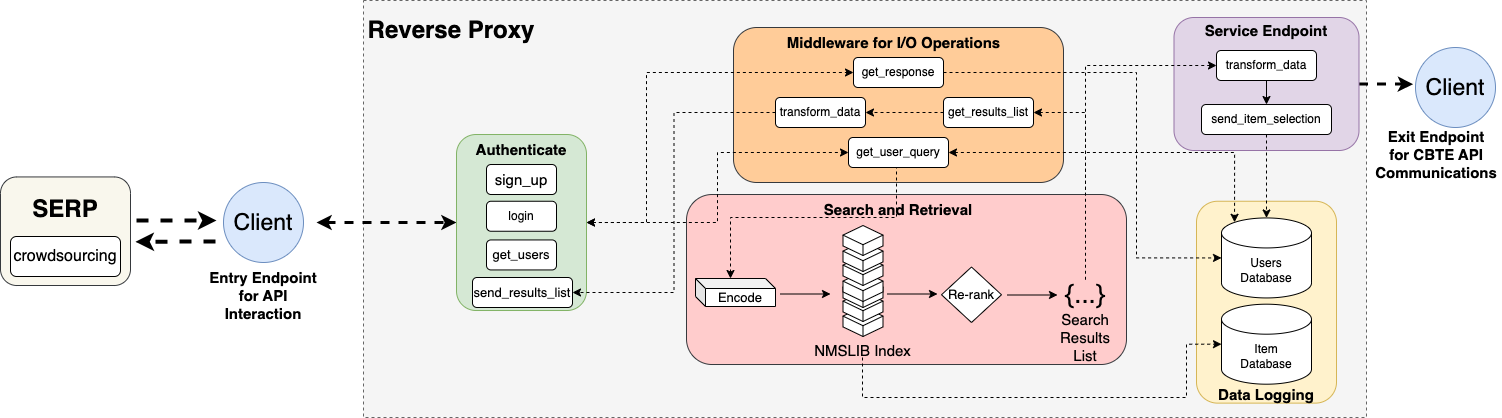

The diagram above was exported from draw.io. Its source (the exported page's mxGraphModel, read from the mxfile embedded in the PNG):
<mxGraphModel dx="1964" dy="674" grid="1" gridSize="10" guides="1" tooltips="1" connect="1" arrows="1" fold="1" page="1" pageScale="1" pageWidth="850" pageHeight="1100" math="0" shadow="0">
  <root>
    <mxCell id="0" />
    <mxCell id="1" parent="0" />
    <mxCell id="oFgvFhHMXM5lUCFZ2ncO-1" value="" style="rounded=0;whiteSpace=wrap;html=1;fillColor=#f5f5f5;dashed=1;strokeColor=#666666;fontColor=#333333;" vertex="1" parent="1">
      <mxGeometry x="307" y="693" width="1003" height="417" as="geometry" />
    </mxCell>
    <mxCell id="oFgvFhHMXM5lUCFZ2ncO-2" value="" style="rounded=1;whiteSpace=wrap;html=1;fillColor=#ffcc99;strokeColor=#36393d;" vertex="1" parent="1">
      <mxGeometry x="677" y="720" width="330" height="155" as="geometry" />
    </mxCell>
    <mxCell id="oFgvFhHMXM5lUCFZ2ncO-3" value="" style="rounded=1;whiteSpace=wrap;html=1;fillColor=#fff2cc;strokeColor=#d6b656;" vertex="1" parent="1">
      <mxGeometry x="1140" y="893.75" width="140" height="201.87" as="geometry" />
    </mxCell>
    <mxCell id="oFgvFhHMXM5lUCFZ2ncO-4" value="Users&lt;br&gt;Database" style="shape=cylinder3;whiteSpace=wrap;html=1;boundedLbl=1;backgroundOutline=1;size=15;" vertex="1" parent="1">
      <mxGeometry x="1165" y="910.44" width="90" height="80" as="geometry" />
    </mxCell>
    <mxCell id="oFgvFhHMXM5lUCFZ2ncO-5" value="Item &lt;br&gt;Database" style="shape=cylinder3;whiteSpace=wrap;html=1;boundedLbl=1;backgroundOutline=1;size=15;" vertex="1" parent="1">
      <mxGeometry x="1165" y="996.69" width="90" height="80" as="geometry" />
    </mxCell>
    <mxCell id="oFgvFhHMXM5lUCFZ2ncO-6" value="" style="endArrow=classic;startArrow=classic;html=1;rounded=0;strokeWidth=3;dashed=1;entryX=0;entryY=0.5;entryDx=0;entryDy=0;" edge="1" parent="1" target="oFgvFhHMXM5lUCFZ2ncO-46">
      <mxGeometry width="50" height="50" relative="1" as="geometry">
        <mxPoint x="260" y="915" as="sourcePoint" />
        <mxPoint x="370" y="914.4100000000001" as="targetPoint" />
      </mxGeometry>
    </mxCell>
    <mxCell id="oFgvFhHMXM5lUCFZ2ncO-7" value="&lt;font style=&quot;font-size: 23px;&quot;&gt;Client&lt;/font&gt;" style="ellipse;whiteSpace=wrap;html=1;aspect=fixed;fillColor=#dae8fc;strokeColor=#6c8ebf;" vertex="1" parent="1">
      <mxGeometry x="167" y="875" width="80" height="80" as="geometry" />
    </mxCell>
    <mxCell id="oFgvFhHMXM5lUCFZ2ncO-8" value="" style="rounded=1;whiteSpace=wrap;html=1;fillColor=#f9f7ed;strokeColor=#36393d;" vertex="1" parent="1">
      <mxGeometry x="-56" y="869.44" width="130" height="108.56" as="geometry" />
    </mxCell>
    <mxCell id="oFgvFhHMXM5lUCFZ2ncO-9" value="" style="endArrow=classic;html=1;rounded=0;strokeWidth=4;dashed=1;" edge="1" parent="1">
      <mxGeometry width="50" height="50" relative="1" as="geometry">
        <mxPoint x="159" y="933.9100000000001" as="sourcePoint" />
        <mxPoint x="79" y="934.3200000000002" as="targetPoint" />
      </mxGeometry>
    </mxCell>
    <mxCell id="oFgvFhHMXM5lUCFZ2ncO-10" style="edgeStyle=orthogonalEdgeStyle;rounded=0;orthogonalLoop=1;jettySize=auto;html=1;exitX=1;exitY=0.5;exitDx=0;exitDy=0;entryX=0.145;entryY=0;entryDx=0;entryDy=4.35;entryPerimeter=0;dashed=1;startArrow=classic;startFill=1;" edge="1" parent="1" source="oFgvFhHMXM5lUCFZ2ncO-11" target="oFgvFhHMXM5lUCFZ2ncO-4">
      <mxGeometry relative="1" as="geometry">
        <Array as="points">
          <mxPoint x="1178" y="845" />
        </Array>
      </mxGeometry>
    </mxCell>
    <mxCell id="oFgvFhHMXM5lUCFZ2ncO-11" value="get_user_query" style="rounded=1;whiteSpace=wrap;html=1;" vertex="1" parent="1">
      <mxGeometry x="792" y="830" width="100" height="30" as="geometry" />
    </mxCell>
    <mxCell id="oFgvFhHMXM5lUCFZ2ncO-12" value="&lt;strong&gt;&lt;font style=&quot;font-size: 15px;&quot;&gt;Middleware for I/O Operations&lt;/font&gt;&lt;/strong&gt;" style="text;html=1;strokeColor=none;fillColor=none;align=center;verticalAlign=middle;whiteSpace=wrap;rounded=0;" vertex="1" parent="1">
      <mxGeometry x="719" y="720" width="236.5" height="30" as="geometry" />
    </mxCell>
    <mxCell id="oFgvFhHMXM5lUCFZ2ncO-13" value="get_results_list" style="rounded=1;whiteSpace=wrap;html=1;" vertex="1" parent="1">
      <mxGeometry x="887" y="790" width="90" height="30" as="geometry" />
    </mxCell>
    <mxCell id="oFgvFhHMXM5lUCFZ2ncO-14" value="&lt;font size=&quot;1&quot; style=&quot;&quot;&gt;&lt;b style=&quot;font-size: 15px;&quot;&gt;Entry Endpoint for API Interaction&lt;/b&gt;&lt;/font&gt;" style="text;html=1;strokeColor=none;fillColor=none;align=center;verticalAlign=middle;whiteSpace=wrap;rounded=0;" vertex="1" parent="1">
      <mxGeometry x="142" y="959.5" width="130" height="56.25" as="geometry" />
    </mxCell>
    <mxCell id="oFgvFhHMXM5lUCFZ2ncO-15" style="edgeStyle=orthogonalEdgeStyle;rounded=0;orthogonalLoop=1;jettySize=auto;html=1;exitX=1;exitY=0.5;exitDx=0;exitDy=0;entryX=0;entryY=0.5;entryDx=0;entryDy=0;entryPerimeter=0;dashed=1;" edge="1" parent="1" source="oFgvFhHMXM5lUCFZ2ncO-16" target="oFgvFhHMXM5lUCFZ2ncO-4">
      <mxGeometry relative="1" as="geometry">
        <Array as="points">
          <mxPoint x="1080" y="765" />
          <mxPoint x="1080" y="950" />
        </Array>
      </mxGeometry>
    </mxCell>
    <mxCell id="oFgvFhHMXM5lUCFZ2ncO-16" value="get_response" style="rounded=1;whiteSpace=wrap;html=1;" vertex="1" parent="1">
      <mxGeometry x="797" y="750" width="90" height="30" as="geometry" />
    </mxCell>
    <mxCell id="oFgvFhHMXM5lUCFZ2ncO-17" style="edgeStyle=orthogonalEdgeStyle;rounded=0;orthogonalLoop=1;jettySize=auto;html=1;exitX=1;exitY=0.5;exitDx=0;exitDy=0;entryX=-0.03;entryY=0.459;entryDx=0;entryDy=0;entryPerimeter=0;dashed=1;strokeWidth=3;" edge="1" parent="1" source="oFgvFhHMXM5lUCFZ2ncO-18" target="oFgvFhHMXM5lUCFZ2ncO-53">
      <mxGeometry relative="1" as="geometry" />
    </mxCell>
    <mxCell id="oFgvFhHMXM5lUCFZ2ncO-18" value="" style="rounded=1;whiteSpace=wrap;html=1;fillColor=#e1d5e7;strokeColor=#9673a6;" vertex="1" parent="1">
      <mxGeometry x="1117.5" y="710" width="185" height="133" as="geometry" />
    </mxCell>
    <mxCell id="oFgvFhHMXM5lUCFZ2ncO-19" value="&lt;strong&gt;&lt;font style=&quot;font-size: 15px;&quot;&gt;Service Endpoint&lt;/font&gt;&lt;/strong&gt;" style="text;html=1;strokeColor=none;fillColor=none;align=center;verticalAlign=middle;whiteSpace=wrap;rounded=0;" vertex="1" parent="1">
      <mxGeometry x="1140" y="713" width="140" height="20" as="geometry" />
    </mxCell>
    <mxCell id="oFgvFhHMXM5lUCFZ2ncO-20" value="&lt;b&gt;&lt;font style=&quot;font-size: 15px;&quot;&gt;Data Logging&lt;/font&gt;&lt;/b&gt;" style="text;html=1;strokeColor=none;fillColor=none;align=center;verticalAlign=middle;whiteSpace=wrap;rounded=0;" vertex="1" parent="1">
      <mxGeometry x="1155" y="1071.69" width="110" height="30" as="geometry" />
    </mxCell>
    <mxCell id="oFgvFhHMXM5lUCFZ2ncO-21" value="transform_data" style="rounded=1;whiteSpace=wrap;html=1;" vertex="1" parent="1">
      <mxGeometry x="1160" y="743" width="100" height="30" as="geometry" />
    </mxCell>
    <mxCell id="oFgvFhHMXM5lUCFZ2ncO-22" value="" style="edgeStyle=orthogonalEdgeStyle;rounded=0;orthogonalLoop=1;jettySize=auto;html=1;dashed=1;" edge="1" parent="1" source="oFgvFhHMXM5lUCFZ2ncO-23" target="oFgvFhHMXM5lUCFZ2ncO-4">
      <mxGeometry relative="1" as="geometry" />
    </mxCell>
    <mxCell id="oFgvFhHMXM5lUCFZ2ncO-23" value="send_item_selection" style="rounded=1;whiteSpace=wrap;html=1;" vertex="1" parent="1">
      <mxGeometry x="1145" y="797.01" width="130" height="30" as="geometry" />
    </mxCell>
    <mxCell id="oFgvFhHMXM5lUCFZ2ncO-24" style="edgeStyle=orthogonalEdgeStyle;rounded=0;orthogonalLoop=1;jettySize=auto;html=1;exitX=0.5;exitY=1;exitDx=0;exitDy=0;" edge="1" parent="1" source="oFgvFhHMXM5lUCFZ2ncO-21" target="oFgvFhHMXM5lUCFZ2ncO-23">
      <mxGeometry relative="1" as="geometry" />
    </mxCell>
    <mxCell id="oFgvFhHMXM5lUCFZ2ncO-25" style="edgeStyle=orthogonalEdgeStyle;rounded=0;orthogonalLoop=1;jettySize=auto;html=1;exitX=0.5;exitY=0;exitDx=0;exitDy=0;entryX=0;entryY=0.5;entryDx=0;entryDy=0;dashed=1;" edge="1" parent="1" source="oFgvFhHMXM5lUCFZ2ncO-33" target="oFgvFhHMXM5lUCFZ2ncO-21">
      <mxGeometry relative="1" as="geometry" />
    </mxCell>
    <mxCell id="oFgvFhHMXM5lUCFZ2ncO-26" value="&lt;b&gt;Search and Retrieval&lt;/b&gt;" style="text;html=1;strokeColor=none;fillColor=none;align=center;verticalAlign=middle;whiteSpace=wrap;rounded=0;" vertex="1" parent="1">
      <mxGeometry x="785" y="900" width="130" height="30" as="geometry" />
    </mxCell>
    <mxCell id="oFgvFhHMXM5lUCFZ2ncO-27" value="" style="rounded=1;whiteSpace=wrap;html=1;fillColor=#ffcccc;strokeColor=#36393d;" vertex="1" parent="1">
      <mxGeometry x="630" y="887.01" width="440" height="170" as="geometry" />
    </mxCell>
    <mxCell id="oFgvFhHMXM5lUCFZ2ncO-28" value="&lt;font style=&quot;font-size: 13px;&quot;&gt;Encode&lt;/font&gt;" style="shape=cube;whiteSpace=wrap;html=1;boundedLbl=1;backgroundOutline=1;darkOpacity=0.05;darkOpacity2=0.1;size=10;" vertex="1" parent="1">
      <mxGeometry x="639" y="971" width="80" height="28" as="geometry" />
    </mxCell>
    <mxCell id="oFgvFhHMXM5lUCFZ2ncO-29" value="" style="endArrow=classic;html=1;rounded=0;" edge="1" parent="1">
      <mxGeometry width="50" height="50" relative="1" as="geometry">
        <mxPoint x="724" y="986.5" as="sourcePoint" />
        <mxPoint x="774" y="986.5" as="targetPoint" />
      </mxGeometry>
    </mxCell>
    <mxCell id="oFgvFhHMXM5lUCFZ2ncO-30" value="" style="endArrow=classic;html=1;rounded=0;" edge="1" parent="1">
      <mxGeometry width="50" height="50" relative="1" as="geometry">
        <mxPoint x="831" y="986.5" as="sourcePoint" />
        <mxPoint x="881" y="986.5" as="targetPoint" />
      </mxGeometry>
    </mxCell>
    <mxCell id="oFgvFhHMXM5lUCFZ2ncO-31" value="&lt;font style=&quot;font-size: 13px;&quot;&gt;Re-rank&lt;/font&gt;" style="rhombus;whiteSpace=wrap;html=1;" vertex="1" parent="1">
      <mxGeometry x="885" y="959.5" width="60" height="55.5" as="geometry" />
    </mxCell>
    <mxCell id="oFgvFhHMXM5lUCFZ2ncO-32" value="" style="endArrow=classic;html=1;rounded=0;" edge="1" parent="1">
      <mxGeometry width="50" height="50" relative="1" as="geometry">
        <mxPoint x="951" y="987.5" as="sourcePoint" />
        <mxPoint x="1001" y="987.5" as="targetPoint" />
      </mxGeometry>
    </mxCell>
    <mxCell id="oFgvFhHMXM5lUCFZ2ncO-33" value="&lt;font style=&quot;font-size: 26px;&quot;&gt;{...}&lt;/font&gt;" style="text;html=1;strokeColor=none;fillColor=none;align=center;verticalAlign=middle;whiteSpace=wrap;rounded=0;" vertex="1" parent="1">
      <mxGeometry x="999" y="972.25" width="60" height="30" as="geometry" />
    </mxCell>
    <mxCell id="oFgvFhHMXM5lUCFZ2ncO-34" value="&lt;font style=&quot;font-size: 15px;&quot;&gt;Search &lt;br&gt;Results&lt;br&gt;List&lt;/font&gt;" style="text;html=1;strokeColor=none;fillColor=none;align=center;verticalAlign=middle;whiteSpace=wrap;rounded=0;" vertex="1" parent="1">
      <mxGeometry x="987" y="1015" width="84" height="30" as="geometry" />
    </mxCell>
    <mxCell id="oFgvFhHMXM5lUCFZ2ncO-35" style="edgeStyle=orthogonalEdgeStyle;rounded=0;orthogonalLoop=1;jettySize=auto;html=1;entryX=0;entryY=0.5;entryDx=0;entryDy=0;entryPerimeter=0;dashed=1;" edge="1" parent="1" target="oFgvFhHMXM5lUCFZ2ncO-5">
      <mxGeometry relative="1" as="geometry">
        <mxPoint x="806" y="1050" as="sourcePoint" />
        <Array as="points">
          <mxPoint x="806" y="1090" />
          <mxPoint x="1130" y="1090" />
          <mxPoint x="1130" y="1037" />
        </Array>
      </mxGeometry>
    </mxCell>
    <mxCell id="oFgvFhHMXM5lUCFZ2ncO-36" value="" style="html=1;whiteSpace=wrap;shape=isoCube2;backgroundOutline=1;isoAngle=15;" vertex="1" parent="1">
      <mxGeometry x="786.5" y="999" width="40" height="30" as="geometry" />
    </mxCell>
    <mxCell id="oFgvFhHMXM5lUCFZ2ncO-37" value="" style="html=1;whiteSpace=wrap;shape=isoCube2;backgroundOutline=1;isoAngle=15;" vertex="1" parent="1">
      <mxGeometry x="786.5" y="984" width="40" height="30" as="geometry" />
    </mxCell>
    <mxCell id="oFgvFhHMXM5lUCFZ2ncO-38" value="" style="html=1;whiteSpace=wrap;shape=isoCube2;backgroundOutline=1;isoAngle=15;" vertex="1" parent="1">
      <mxGeometry x="786.5" y="970" width="40" height="30" as="geometry" />
    </mxCell>
    <mxCell id="oFgvFhHMXM5lUCFZ2ncO-39" value="" style="html=1;whiteSpace=wrap;shape=isoCube2;backgroundOutline=1;isoAngle=15;" vertex="1" parent="1">
      <mxGeometry x="786.5" y="964" width="40" height="30" as="geometry" />
    </mxCell>
    <mxCell id="oFgvFhHMXM5lUCFZ2ncO-40" value="" style="html=1;whiteSpace=wrap;shape=isoCube2;backgroundOutline=1;isoAngle=15;" vertex="1" parent="1">
      <mxGeometry x="786.5" y="948" width="40" height="30" as="geometry" />
    </mxCell>
    <mxCell id="oFgvFhHMXM5lUCFZ2ncO-41" value="" style="html=1;whiteSpace=wrap;shape=isoCube2;backgroundOutline=1;isoAngle=15;" vertex="1" parent="1">
      <mxGeometry x="786.5" y="934" width="40" height="30" as="geometry" />
    </mxCell>
    <mxCell id="oFgvFhHMXM5lUCFZ2ncO-42" value="" style="html=1;whiteSpace=wrap;shape=isoCube2;backgroundOutline=1;isoAngle=15;" vertex="1" parent="1">
      <mxGeometry x="786.5" y="918" width="40" height="30" as="geometry" />
    </mxCell>
    <mxCell id="oFgvFhHMXM5lUCFZ2ncO-43" style="edgeStyle=orthogonalEdgeStyle;rounded=0;orthogonalLoop=1;jettySize=auto;html=1;exitX=0.5;exitY=1;exitDx=0;exitDy=0;" edge="1" parent="1" source="oFgvFhHMXM5lUCFZ2ncO-27" target="oFgvFhHMXM5lUCFZ2ncO-27">
      <mxGeometry relative="1" as="geometry" />
    </mxCell>
    <mxCell id="oFgvFhHMXM5lUCFZ2ncO-44" style="edgeStyle=orthogonalEdgeStyle;rounded=0;orthogonalLoop=1;jettySize=auto;html=1;exitX=1;exitY=0.5;exitDx=0;exitDy=0;entryX=0;entryY=0.5;entryDx=0;entryDy=0;dashed=1;startArrow=classic;startFill=1;" edge="1" parent="1" source="oFgvFhHMXM5lUCFZ2ncO-46" target="oFgvFhHMXM5lUCFZ2ncO-11">
      <mxGeometry relative="1" as="geometry" />
    </mxCell>
    <mxCell id="oFgvFhHMXM5lUCFZ2ncO-45" style="edgeStyle=orthogonalEdgeStyle;rounded=0;orthogonalLoop=1;jettySize=auto;html=1;exitX=1;exitY=0.5;exitDx=0;exitDy=0;entryX=0;entryY=0.5;entryDx=0;entryDy=0;dashed=1;startArrow=classic;startFill=1;" edge="1" parent="1" source="oFgvFhHMXM5lUCFZ2ncO-46" target="oFgvFhHMXM5lUCFZ2ncO-16">
      <mxGeometry relative="1" as="geometry">
        <Array as="points">
          <mxPoint x="590" y="915" />
          <mxPoint x="590" y="765" />
        </Array>
      </mxGeometry>
    </mxCell>
    <mxCell id="oFgvFhHMXM5lUCFZ2ncO-46" value="" style="rounded=1;whiteSpace=wrap;html=1;fillColor=#d5e8d4;strokeColor=#82b366;" vertex="1" parent="1">
      <mxGeometry x="400" y="827.01" width="130" height="176" as="geometry" />
    </mxCell>
    <mxCell id="oFgvFhHMXM5lUCFZ2ncO-47" value="&lt;font style=&quot;font-size: 13px;&quot;&gt;get_users&lt;/font&gt;" style="rounded=1;whiteSpace=wrap;html=1;" vertex="1" parent="1">
      <mxGeometry x="430" y="932.44" width="70" height="30" as="geometry" />
    </mxCell>
    <mxCell id="oFgvFhHMXM5lUCFZ2ncO-48" value="login" style="rounded=1;whiteSpace=wrap;html=1;" vertex="1" parent="1">
      <mxGeometry x="430" y="893.75" width="70" height="30" as="geometry" />
    </mxCell>
    <mxCell id="oFgvFhHMXM5lUCFZ2ncO-49" value="&lt;font style=&quot;font-size: 15px;&quot;&gt;sign_up&lt;/font&gt;" style="rounded=1;whiteSpace=wrap;html=1;" vertex="1" parent="1">
      <mxGeometry x="430" y="857.01" width="70" height="30" as="geometry" />
    </mxCell>
    <mxCell id="oFgvFhHMXM5lUCFZ2ncO-50" value="&lt;b&gt;&lt;font style=&quot;font-size: 15px;&quot;&gt;Authenticate&lt;/font&gt;&lt;/b&gt;" style="text;html=1;strokeColor=none;fillColor=none;align=center;verticalAlign=middle;whiteSpace=wrap;rounded=0;" vertex="1" parent="1">
      <mxGeometry x="420" y="827.01" width="90" height="30" as="geometry" />
    </mxCell>
    <mxCell id="oFgvFhHMXM5lUCFZ2ncO-51" value="&lt;font size=&quot;1&quot; style=&quot;&quot;&gt;&lt;b style=&quot;font-size: 24px;&quot;&gt;Reverse Proxy&lt;/b&gt;&lt;/font&gt;" style="text;html=1;strokeColor=none;fillColor=none;align=center;verticalAlign=middle;whiteSpace=wrap;rounded=0;" vertex="1" parent="1">
      <mxGeometry x="300" y="703" width="190" height="40" as="geometry" />
    </mxCell>
    <mxCell id="oFgvFhHMXM5lUCFZ2ncO-52" value="&lt;font style=&quot;font-size: 15px;&quot;&gt;&lt;b&gt;Exit Endpoint &lt;br&gt;for CBTE API&lt;br&gt;Communications&lt;br&gt;&lt;/b&gt;&lt;/font&gt;" style="text;html=1;strokeColor=none;fillColor=none;align=center;verticalAlign=middle;whiteSpace=wrap;rounded=0;" vertex="1" parent="1">
      <mxGeometry x="1315" y="818.76" width="130" height="56.25" as="geometry" />
    </mxCell>
    <mxCell id="oFgvFhHMXM5lUCFZ2ncO-53" value="&lt;font style=&quot;font-size: 23px;&quot;&gt;Client&lt;/font&gt;" style="ellipse;whiteSpace=wrap;html=1;aspect=fixed;fillColor=#dae8fc;strokeColor=#6c8ebf;" vertex="1" parent="1">
      <mxGeometry x="1359" y="740" width="80" height="80" as="geometry" />
    </mxCell>
    <mxCell id="oFgvFhHMXM5lUCFZ2ncO-54" style="edgeStyle=orthogonalEdgeStyle;rounded=0;orthogonalLoop=1;jettySize=auto;html=1;exitX=0.5;exitY=0;exitDx=0;exitDy=0;entryX=1;entryY=0.5;entryDx=0;entryDy=0;dashed=1;" edge="1" parent="1" source="oFgvFhHMXM5lUCFZ2ncO-33" target="oFgvFhHMXM5lUCFZ2ncO-13">
      <mxGeometry relative="1" as="geometry" />
    </mxCell>
    <mxCell id="oFgvFhHMXM5lUCFZ2ncO-55" style="edgeStyle=orthogonalEdgeStyle;rounded=0;orthogonalLoop=1;jettySize=auto;html=1;exitX=0.5;exitY=1;exitDx=0;exitDy=0;entryX=0;entryY=0;entryDx=35;entryDy=0;entryPerimeter=0;dashed=1;" edge="1" parent="1" source="oFgvFhHMXM5lUCFZ2ncO-11" target="oFgvFhHMXM5lUCFZ2ncO-28">
      <mxGeometry relative="1" as="geometry">
        <Array as="points">
          <mxPoint x="840" y="860" />
          <mxPoint x="840" y="910" />
          <mxPoint x="674" y="910" />
        </Array>
      </mxGeometry>
    </mxCell>
    <mxCell id="oFgvFhHMXM5lUCFZ2ncO-56" value="" style="edgeStyle=orthogonalEdgeStyle;rounded=0;orthogonalLoop=1;jettySize=auto;html=1;exitX=0;exitY=0.5;exitDx=0;exitDy=0;dashed=1;" edge="1" parent="1" source="oFgvFhHMXM5lUCFZ2ncO-13">
      <mxGeometry relative="1" as="geometry">
        <mxPoint x="797" y="805" as="sourcePoint" />
        <mxPoint x="808.9999999999995" y="805" as="targetPoint" />
      </mxGeometry>
    </mxCell>
    <mxCell id="oFgvFhHMXM5lUCFZ2ncO-57" value="transform_data" style="rounded=1;whiteSpace=wrap;html=1;" vertex="1" parent="1">
      <mxGeometry x="719" y="790" width="90" height="30" as="geometry" />
    </mxCell>
    <mxCell id="oFgvFhHMXM5lUCFZ2ncO-58" value="&lt;font style=&quot;font-size: 13px;&quot;&gt;send_results_list&lt;/font&gt;" style="rounded=1;whiteSpace=wrap;html=1;" vertex="1" parent="1">
      <mxGeometry x="416" y="970" width="100" height="30" as="geometry" />
    </mxCell>
    <mxCell id="oFgvFhHMXM5lUCFZ2ncO-59" style="edgeStyle=orthogonalEdgeStyle;rounded=0;orthogonalLoop=1;jettySize=auto;html=1;exitX=0;exitY=0.5;exitDx=0;exitDy=0;entryX=1;entryY=0.5;entryDx=0;entryDy=0;dashed=1;" edge="1" parent="1" source="oFgvFhHMXM5lUCFZ2ncO-57" target="oFgvFhHMXM5lUCFZ2ncO-58">
      <mxGeometry relative="1" as="geometry" />
    </mxCell>
    <mxCell id="oFgvFhHMXM5lUCFZ2ncO-60" value="&lt;b&gt;&lt;font style=&quot;font-size: 15px;&quot;&gt;Search and Retrieval&lt;/font&gt;&lt;/b&gt;" style="text;html=1;strokeColor=none;fillColor=none;align=center;verticalAlign=middle;whiteSpace=wrap;rounded=0;" vertex="1" parent="1">
      <mxGeometry x="748" y="886.5" width="188" height="30" as="geometry" />
    </mxCell>
    <mxCell id="oFgvFhHMXM5lUCFZ2ncO-61" value="&lt;font style=&quot;font-size: 15px;&quot;&gt;NMSLIB Index&lt;/font&gt;" style="text;html=1;strokeColor=none;fillColor=none;align=center;verticalAlign=middle;whiteSpace=wrap;rounded=0;glass=1;" vertex="1" parent="1">
      <mxGeometry x="742" y="1028" width="129" height="30" as="geometry" />
    </mxCell>
    <mxCell id="oFgvFhHMXM5lUCFZ2ncO-62" value="&lt;font style=&quot;font-size: 16px;&quot;&gt;crowdsourcing&lt;/font&gt;" style="rounded=1;whiteSpace=wrap;html=1;" vertex="1" parent="1">
      <mxGeometry x="-46" y="929" width="110" height="40" as="geometry" />
    </mxCell>
    <mxCell id="oFgvFhHMXM5lUCFZ2ncO-63" value="&lt;b&gt;&lt;font style=&quot;font-size: 24px;&quot;&gt;SERP&lt;/font&gt;&lt;/b&gt;" style="text;html=1;strokeColor=none;fillColor=none;align=center;verticalAlign=middle;whiteSpace=wrap;rounded=0;" vertex="1" parent="1">
      <mxGeometry x="-21" y="886.5" width="60" height="30" as="geometry" />
    </mxCell>
    <mxCell id="oFgvFhHMXM5lUCFZ2ncO-64" value="" style="endArrow=classic;html=1;rounded=0;strokeWidth=4;dashed=1;" edge="1" parent="1">
      <mxGeometry width="50" height="50" relative="1" as="geometry">
        <mxPoint x="80" y="913" as="sourcePoint" />
        <mxPoint x="160" y="913" as="targetPoint" />
      </mxGeometry>
    </mxCell>
  </root>
</mxGraphModel>